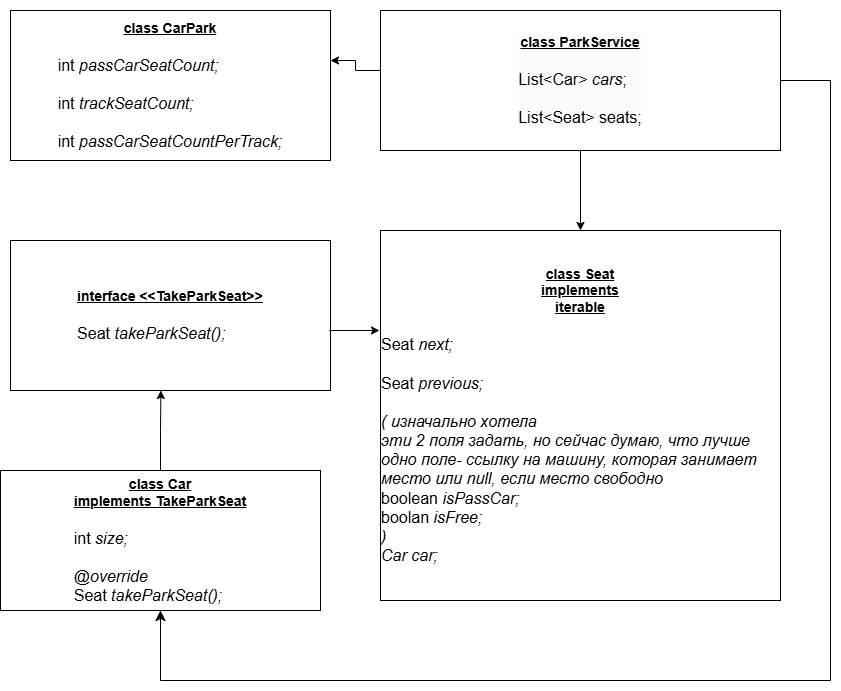

The diagram above was exported from draw.io. Its source (the exported page's mxGraphModel, read from the mxfile embedded in the PNG):
<mxGraphModel dx="1186" dy="696" grid="1" gridSize="10" guides="1" tooltips="1" connect="1" arrows="1" fold="1" page="1" pageScale="1" pageWidth="850" pageHeight="1100" background="#ffffff" math="0" shadow="0">
  <root>
    <mxCell id="0" />
    <mxCell id="1" parent="0" />
    <mxCell id="ohqV5kLuXFRVyP3iEHxz-1" value="&lt;u&gt;&lt;b&gt;&lt;font style=&quot;font-size: 14px;&quot;&gt;class Car&lt;/font&gt;&lt;/b&gt;&lt;/u&gt;&lt;div&gt;&lt;span style=&quot;font-size: 14px;&quot;&gt;&lt;b&gt;&lt;u&gt;implements TakeParkSeat&lt;br&gt;&lt;/u&gt;&lt;/b&gt;&lt;/span&gt;&lt;div style=&quot;text-align: left;&quot;&gt;&lt;font size=&quot;3&quot;&gt;&lt;br&gt;&lt;/font&gt;&lt;/div&gt;&lt;div style=&quot;text-align: left;&quot;&gt;&lt;font size=&quot;3&quot;&gt;int &lt;i&gt;size;&lt;/i&gt;&lt;/font&gt;&lt;/div&gt;&lt;div style=&quot;text-align: left;&quot;&gt;&lt;font size=&quot;3&quot;&gt;&lt;i&gt;&lt;br&gt;&lt;/i&gt;&lt;/font&gt;&lt;/div&gt;&lt;div style=&quot;text-align: left;&quot;&gt;&lt;font size=&quot;3&quot;&gt;&lt;i&gt;@override&lt;/i&gt;&lt;/font&gt;&lt;/div&gt;&lt;div style=&quot;text-align: left;&quot;&gt;&lt;font size=&quot;3&quot;&gt;Seat&amp;nbsp;&lt;i&gt;takeParkSeat();&lt;/i&gt;&lt;/font&gt;&lt;/div&gt;&lt;/div&gt;" style="rounded=0;whiteSpace=wrap;html=1;labelBackgroundColor=none;" vertex="1" parent="1">
      <mxGeometry x="30" y="510" width="320" height="140" as="geometry" />
    </mxCell>
    <mxCell id="ohqV5kLuXFRVyP3iEHxz-2" value="&lt;div style=&quot;text-align: center;&quot;&gt;&lt;br&gt;&lt;/div&gt;" style="text;whiteSpace=wrap;html=1;labelBackgroundColor=none;" vertex="1" parent="1">
      <mxGeometry x="40" y="40" width="170" height="80" as="geometry" />
    </mxCell>
    <mxCell id="ohqV5kLuXFRVyP3iEHxz-3" value="&lt;div&gt;&lt;span style=&quot;background-color: initial; font-size: 14px;&quot;&gt;&lt;b&gt;&lt;u&gt;class CarPark&lt;/u&gt;&lt;/b&gt;&lt;/span&gt;&lt;/div&gt;&lt;div style=&quot;text-align: left;&quot;&gt;&lt;font size=&quot;3&quot;&gt;&lt;br&gt;&lt;/font&gt;&lt;/div&gt;&lt;div style=&quot;text-align: left;&quot;&gt;&lt;font size=&quot;3&quot;&gt;int&amp;nbsp;&lt;i&gt;passCarSeatCount;&lt;/i&gt;&lt;/font&gt;&lt;/div&gt;&lt;div style=&quot;text-align: left;&quot;&gt;&lt;font size=&quot;3&quot;&gt;&lt;i&gt;&lt;br&gt;&lt;/i&gt;&lt;/font&gt;&lt;/div&gt;&lt;div style=&quot;text-align: left;&quot;&gt;&lt;font size=&quot;3&quot;&gt;int&amp;nbsp;&lt;i&gt;trackSeatCount;&lt;/i&gt;&lt;/font&gt;&lt;/div&gt;&lt;div style=&quot;text-align: left;&quot;&gt;&lt;font size=&quot;3&quot;&gt;&lt;i&gt;&lt;br&gt;&lt;/i&gt;&lt;/font&gt;&lt;/div&gt;&lt;div style=&quot;text-align: left;&quot;&gt;&lt;font size=&quot;3&quot;&gt;int &lt;i&gt;passCarSeatCountPerTrack;&lt;/i&gt;&lt;/font&gt;&lt;/div&gt;" style="whiteSpace=wrap;html=1;labelBackgroundColor=none;" vertex="1" parent="1">
      <mxGeometry x="40" y="50" width="320" height="150" as="geometry" />
    </mxCell>
    <mxCell id="ohqV5kLuXFRVyP3iEHxz-19" value="" style="edgeStyle=orthogonalEdgeStyle;rounded=0;orthogonalLoop=1;jettySize=auto;html=1;" edge="1" parent="1" source="ohqV5kLuXFRVyP3iEHxz-4" target="ohqV5kLuXFRVyP3iEHxz-3">
      <mxGeometry relative="1" as="geometry">
        <Array as="points">
          <mxPoint x="385" y="110" />
          <mxPoint x="385" y="100" />
        </Array>
      </mxGeometry>
    </mxCell>
    <mxCell id="ohqV5kLuXFRVyP3iEHxz-4" value="&lt;br&gt;&lt;div style=&quot;forced-color-adjust: none; color: rgb(0, 0, 0); font-family: Helvetica; font-size: 12px; font-style: normal; font-variant-ligatures: normal; font-variant-caps: normal; font-weight: 400; letter-spacing: normal; orphans: 2; text-align: center; text-indent: 0px; text-transform: none; widows: 2; word-spacing: 0px; -webkit-text-stroke-width: 0px; white-space: normal; background-color: rgb(251, 251, 251); text-decoration-thickness: initial; text-decoration-style: initial; text-decoration-color: initial;&quot;&gt;&lt;span style=&quot;forced-color-adjust: none; background-color: initial; font-size: 14px;&quot;&gt;&lt;b style=&quot;forced-color-adjust: none;&quot;&gt;&lt;u style=&quot;forced-color-adjust: none;&quot;&gt;class ParkService&lt;/u&gt;&lt;/b&gt;&lt;/span&gt;&lt;/div&gt;&lt;div style=&quot;forced-color-adjust: none; color: rgb(0, 0, 0); font-family: Helvetica; font-variant-ligatures: normal; font-variant-caps: normal; font-weight: 400; letter-spacing: normal; orphans: 2; text-indent: 0px; text-transform: none; widows: 2; word-spacing: 0px; -webkit-text-stroke-width: 0px; white-space: normal; background-color: rgb(251, 251, 251); text-decoration-thickness: initial; text-decoration-style: initial; text-decoration-color: initial; text-align: left;&quot;&gt;&lt;font style=&quot;&quot; size=&quot;3&quot;&gt;&lt;br&gt;&lt;/font&gt;&lt;/div&gt;&lt;div style=&quot;forced-color-adjust: none; color: rgb(0, 0, 0); font-family: Helvetica; font-variant-ligatures: normal; font-variant-caps: normal; font-weight: 400; letter-spacing: normal; orphans: 2; text-indent: 0px; text-transform: none; widows: 2; word-spacing: 0px; -webkit-text-stroke-width: 0px; white-space: normal; background-color: rgb(251, 251, 251); text-decoration-thickness: initial; text-decoration-style: initial; text-decoration-color: initial; text-align: left;&quot;&gt;&lt;font style=&quot;&quot; size=&quot;3&quot;&gt;List&amp;lt;Car&amp;gt; &lt;i&gt;cars&lt;/i&gt;;&lt;/font&gt;&lt;/div&gt;&lt;div style=&quot;forced-color-adjust: none; color: rgb(0, 0, 0); font-family: Helvetica; font-size: 12px; font-style: normal; font-variant-ligatures: normal; font-variant-caps: normal; font-weight: 400; letter-spacing: normal; orphans: 2; text-indent: 0px; text-transform: none; widows: 2; word-spacing: 0px; -webkit-text-stroke-width: 0px; white-space: normal; background-color: rgb(251, 251, 251); text-decoration-thickness: initial; text-decoration-style: initial; text-decoration-color: initial; text-align: left;&quot;&gt;&lt;font style=&quot;forced-color-adjust: none;&quot; size=&quot;3&quot;&gt;&lt;br&gt;&lt;/font&gt;&lt;/div&gt;&lt;div style=&quot;forced-color-adjust: none; color: rgb(0, 0, 0); font-family: Helvetica; font-style: normal; font-variant-ligatures: normal; font-variant-caps: normal; font-weight: 400; letter-spacing: normal; orphans: 2; text-indent: 0px; text-transform: none; widows: 2; word-spacing: 0px; -webkit-text-stroke-width: 0px; white-space: normal; background-color: rgb(251, 251, 251); text-decoration-thickness: initial; text-decoration-style: initial; text-decoration-color: initial; text-align: left;&quot;&gt;&lt;font size=&quot;3&quot;&gt;List&amp;lt;Seat&amp;gt; seats;&lt;/font&gt;&lt;/div&gt;&lt;div&gt;&lt;br&gt;&lt;/div&gt;" style="whiteSpace=wrap;html=1;labelBackgroundColor=none;" vertex="1" parent="1">
      <mxGeometry x="410" y="50" width="400" height="140" as="geometry" />
    </mxCell>
    <mxCell id="ohqV5kLuXFRVyP3iEHxz-6" value="&lt;div&gt;&lt;span style=&quot;font-size: 14px;&quot;&gt;&lt;b&gt;&lt;u&gt;class Seat&lt;/u&gt;&lt;/b&gt;&lt;/span&gt;&lt;/div&gt;&lt;div&gt;&lt;span style=&quot;font-size: 14px;&quot;&gt;&lt;b&gt;&lt;u&gt;implements&lt;/u&gt;&lt;/b&gt;&lt;/span&gt;&lt;/div&gt;&lt;div&gt;&lt;span style=&quot;font-size: 14px;&quot;&gt;&lt;b&gt;&lt;u&gt;iterable&lt;/u&gt;&lt;/b&gt;&lt;/span&gt;&lt;/div&gt;&lt;div style=&quot;text-align: left;&quot;&gt;&lt;font size=&quot;3&quot;&gt;&lt;br&gt;&lt;/font&gt;&lt;/div&gt;&lt;div style=&quot;text-align: left;&quot;&gt;&lt;font size=&quot;3&quot;&gt;Seat&lt;i&gt; next;&lt;/i&gt;&lt;/font&gt;&lt;/div&gt;&lt;div style=&quot;text-align: left;&quot;&gt;&lt;font size=&quot;3&quot;&gt;&lt;i&gt;&lt;br&gt;&lt;/i&gt;&lt;/font&gt;&lt;/div&gt;&lt;div style=&quot;text-align: left;&quot;&gt;&lt;font size=&quot;3&quot;&gt;Seat&lt;i&gt; previous;&lt;/i&gt;&lt;/font&gt;&lt;/div&gt;&lt;div style=&quot;text-align: left;&quot;&gt;&lt;font size=&quot;3&quot;&gt;&lt;i&gt;&lt;br&gt;&lt;/i&gt;&lt;/font&gt;&lt;/div&gt;&lt;div style=&quot;text-align: left;&quot;&gt;&lt;i style=&quot;background-color: initial; font-size: medium;&quot;&gt;( изначально хотела&amp;nbsp;&lt;/i&gt;&lt;/div&gt;&lt;div style=&quot;text-align: left;&quot;&gt;&lt;font size=&quot;3&quot;&gt;&lt;i&gt;эти 2 поля задать, но сейчас думаю, что лучше одно поле- ссылку на машину, которая занимает место или null, если место свободно&lt;/i&gt;&lt;/font&gt;&lt;/div&gt;&lt;div style=&quot;text-align: left;&quot;&gt;&lt;font size=&quot;3&quot;&gt;boolean &lt;i&gt;isPassCar;&lt;/i&gt;&lt;/font&gt;&lt;/div&gt;&lt;div style=&quot;text-align: left;&quot;&gt;&lt;font size=&quot;3&quot;&gt;boolan &lt;i&gt;isFree;&lt;/i&gt;&lt;/font&gt;&lt;/div&gt;&lt;div style=&quot;text-align: left;&quot;&gt;&lt;font size=&quot;3&quot;&gt;&lt;i&gt;)&lt;/i&gt;&lt;/font&gt;&lt;/div&gt;&lt;div style=&quot;text-align: left;&quot;&gt;&lt;font size=&quot;3&quot;&gt;&lt;i&gt;Car car;&lt;/i&gt;&lt;/font&gt;&lt;/div&gt;" style="rounded=0;whiteSpace=wrap;html=1;labelBackgroundColor=none;" vertex="1" parent="1">
      <mxGeometry x="410" y="270" width="400" height="370" as="geometry" />
    </mxCell>
    <mxCell id="ohqV5kLuXFRVyP3iEHxz-7" value="&lt;u&gt;&lt;b&gt;&lt;font style=&quot;font-size: 14px;&quot;&gt;interface &amp;lt;&amp;lt;TakeParkSeat&amp;gt;&amp;gt;&lt;/font&gt;&lt;/b&gt;&lt;/u&gt;&lt;div style=&quot;text-align: left;&quot;&gt;&lt;font size=&quot;3&quot;&gt;&lt;br&gt;&lt;/font&gt;&lt;/div&gt;&lt;div style=&quot;text-align: left;&quot;&gt;&lt;span style=&quot;font-size: medium; background-color: initial;&quot;&gt;Seat&amp;nbsp;&lt;i&gt;take&lt;/i&gt;&lt;/span&gt;&lt;i style=&quot;font-size: medium; background-color: initial;&quot;&gt;ParkSeat();&lt;/i&gt;&lt;/div&gt;" style="whiteSpace=wrap;html=1;labelBackgroundColor=none;" vertex="1" parent="1">
      <mxGeometry x="40" y="280" width="320" height="150" as="geometry" />
    </mxCell>
    <mxCell id="ohqV5kLuXFRVyP3iEHxz-10" style="edgeStyle=orthogonalEdgeStyle;rounded=0;orthogonalLoop=1;jettySize=auto;html=1;exitX=0.5;exitY=0;exitDx=0;exitDy=0;entryX=0.47;entryY=1;entryDx=0;entryDy=0;entryPerimeter=0;labelBackgroundColor=none;fontColor=default;" edge="1" parent="1" source="ohqV5kLuXFRVyP3iEHxz-1" target="ohqV5kLuXFRVyP3iEHxz-7">
      <mxGeometry relative="1" as="geometry" />
    </mxCell>
    <mxCell id="ohqV5kLuXFRVyP3iEHxz-13" value="" style="endArrow=classic;html=1;rounded=0;labelBackgroundColor=none;fontColor=default;" edge="1" parent="1">
      <mxGeometry width="50" height="50" relative="1" as="geometry">
        <mxPoint x="359" y="370" as="sourcePoint" />
        <mxPoint x="409" y="370" as="targetPoint" />
      </mxGeometry>
    </mxCell>
    <mxCell id="ohqV5kLuXFRVyP3iEHxz-15" value="" style="endArrow=classic;html=1;rounded=0;entryX=0.5;entryY=0;entryDx=0;entryDy=0;exitX=0.5;exitY=1;exitDx=0;exitDy=0;labelBackgroundColor=none;fontColor=default;" edge="1" parent="1" source="ohqV5kLuXFRVyP3iEHxz-4" target="ohqV5kLuXFRVyP3iEHxz-6">
      <mxGeometry width="50" height="50" relative="1" as="geometry">
        <mxPoint x="570" y="240" as="sourcePoint" />
        <mxPoint x="620" y="190" as="targetPoint" />
      </mxGeometry>
    </mxCell>
    <mxCell id="ohqV5kLuXFRVyP3iEHxz-17" value="" style="edgeStyle=segmentEdgeStyle;endArrow=classic;html=1;curved=0;rounded=0;endSize=8;startSize=8;sourcePerimeterSpacing=0;targetPerimeterSpacing=0;entryX=0.5;entryY=1;entryDx=0;entryDy=0;labelBackgroundColor=none;fontColor=default;" edge="1" parent="1" target="ohqV5kLuXFRVyP3iEHxz-1">
      <mxGeometry width="100" relative="1" as="geometry">
        <mxPoint x="810" y="110" as="sourcePoint" />
        <mxPoint x="190" y="781.568603515625" as="targetPoint" />
        <Array as="points">
          <mxPoint x="810" y="120" />
          <mxPoint x="860" y="120" />
          <mxPoint x="860" y="720" />
          <mxPoint x="190" y="720" />
        </Array>
      </mxGeometry>
    </mxCell>
  </root>
</mxGraphModel>